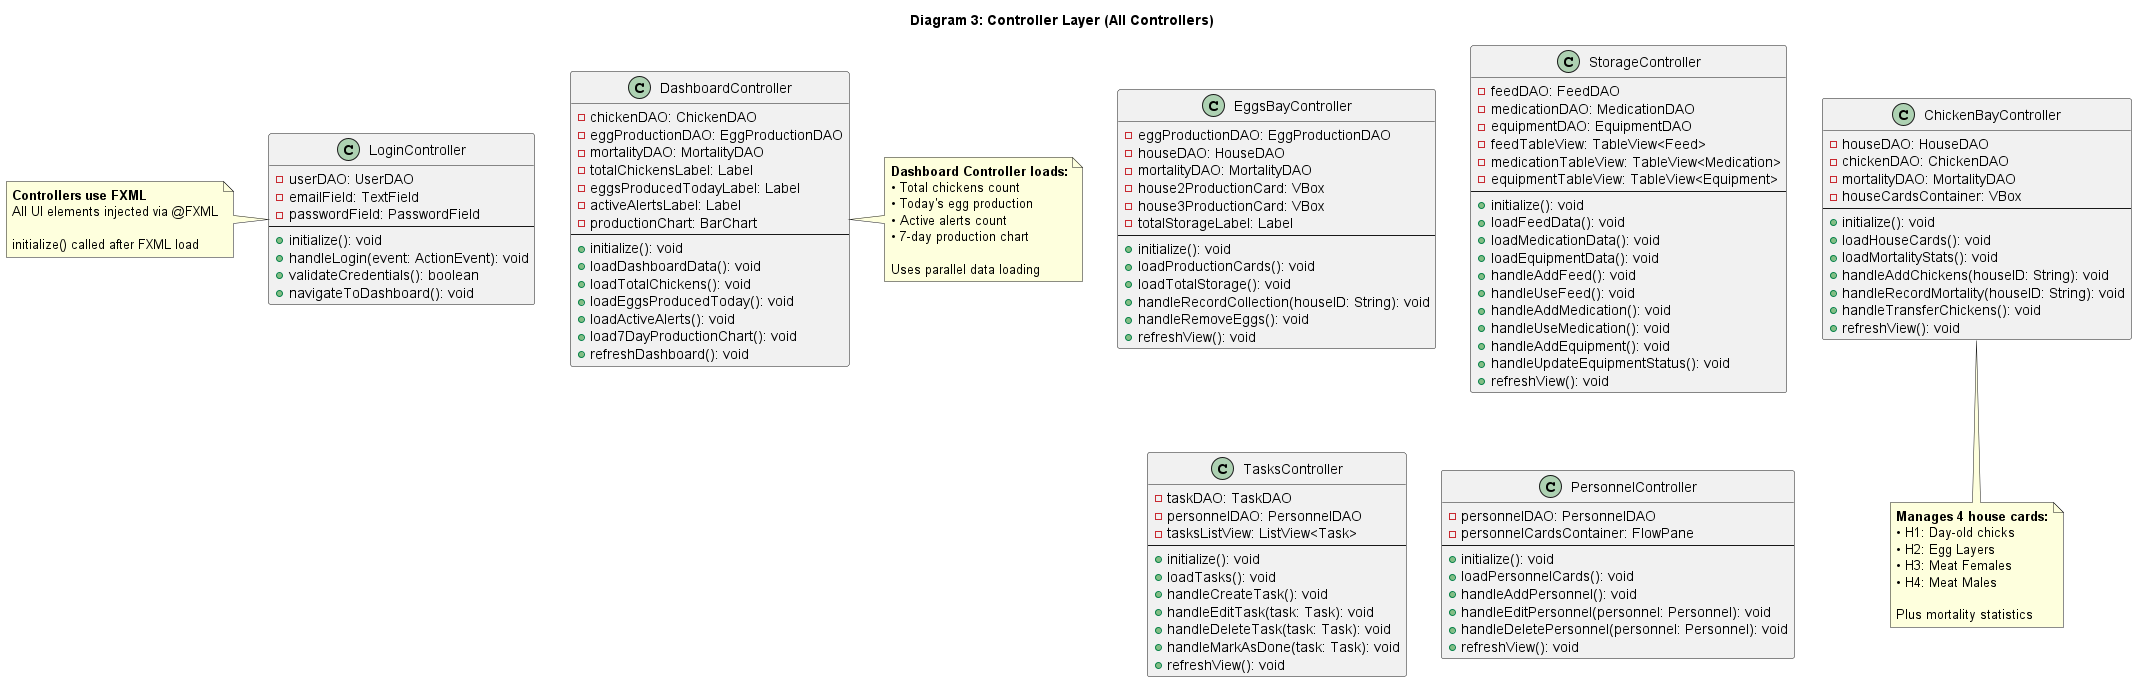

The diagram above was rendered by PlantUML. Its source (embedded in the PNG):
@startuml Diagram_3_Controller_Layer

title Diagram 3: Controller Layer (All Controllers)

' ========================================
' CONTROLLER CLASSES (MVC Controllers)
' ========================================

class LoginController {
  - userDAO: UserDAO
  - emailField: TextField
  - passwordField: PasswordField
  --
  + initialize(): void
  + handleLogin(event: ActionEvent): void
  + validateCredentials(): boolean
  + navigateToDashboard(): void
}

class DashboardController {
  - chickenDAO: ChickenDAO
  - eggProductionDAO: EggProductionDAO
  - mortalityDAO: MortalityDAO
  - totalChickensLabel: Label
  - eggsProducedTodayLabel: Label
  - activeAlertsLabel: Label
  - productionChart: BarChart
  --
  + initialize(): void
  + loadDashboardData(): void
  + loadTotalChickens(): void
  + loadEggsProducedToday(): void
  + loadActiveAlerts(): void
  + load7DayProductionChart(): void
  + refreshDashboard(): void
}

class ChickenBayController {
  - houseDAO: HouseDAO
  - chickenDAO: ChickenDAO
  - mortalityDAO: MortalityDAO
  - houseCardsContainer: VBox
  --
  + initialize(): void
  + loadHouseCards(): void
  + loadMortalityStats(): void
  + handleAddChickens(houseID: String): void
  + handleRecordMortality(houseID: String): void
  + handleTransferChickens(): void
  + refreshView(): void
}

class EggsBayController {
  - eggProductionDAO: EggProductionDAO
  - houseDAO: HouseDAO
  - mortalityDAO: MortalityDAO
  - house2ProductionCard: VBox
  - house3ProductionCard: VBox
  - totalStorageLabel: Label
  --
  + initialize(): void
  + loadProductionCards(): void
  + loadTotalStorage(): void
  + handleRecordCollection(houseID: String): void
  + handleRemoveEggs(): void
  + refreshView(): void
}

class StorageController {
  - feedDAO: FeedDAO
  - medicationDAO: MedicationDAO
  - equipmentDAO: EquipmentDAO
  - feedTableView: TableView<Feed>
  - medicationTableView: TableView<Medication>
  - equipmentTableView: TableView<Equipment>
  --
  + initialize(): void
  + loadFeedData(): void
  + loadMedicationData(): void
  + loadEquipmentData(): void
  + handleAddFeed(): void
  + handleUseFeed(): void
  + handleAddMedication(): void
  + handleUseMedication(): void
  + handleAddEquipment(): void
  + handleUpdateEquipmentStatus(): void
  + refreshView(): void
}

class TasksController {
  - taskDAO: TaskDAO
  - personnelDAO: PersonnelDAO
  - tasksListView: ListView<Task>
  --
  + initialize(): void
  + loadTasks(): void
  + handleCreateTask(): void
  + handleEditTask(task: Task): void
  + handleDeleteTask(task: Task): void
  + handleMarkAsDone(task: Task): void
  + refreshView(): void
}

class PersonnelController {
  - personnelDAO: PersonnelDAO
  - personnelCardsContainer: FlowPane
  --
  + initialize(): void
  + loadPersonnelCards(): void
  + handleAddPersonnel(): void
  + handleEditPersonnel(personnel: Personnel): void
  + handleDeletePersonnel(personnel: Personnel): void
  + refreshView(): void
}

note left of LoginController
  <b>Controllers use FXML</b>
  All UI elements injected via @FXML
  
  initialize() called after FXML load
end note

note right of DashboardController
  <b>Dashboard Controller loads:</b>
  • Total chickens count
  • Today's egg production
  • Active alerts count
  • 7-day production chart
  
  Uses parallel data loading
end note

note bottom of ChickenBayController
  <b>Manages 4 house cards:</b>
  • H1: Day-old chicks
  • H2: Egg Layers
  • H3: Meat Females
  • H4: Meat Males
  
  Plus mortality statistics
end note

@enduml